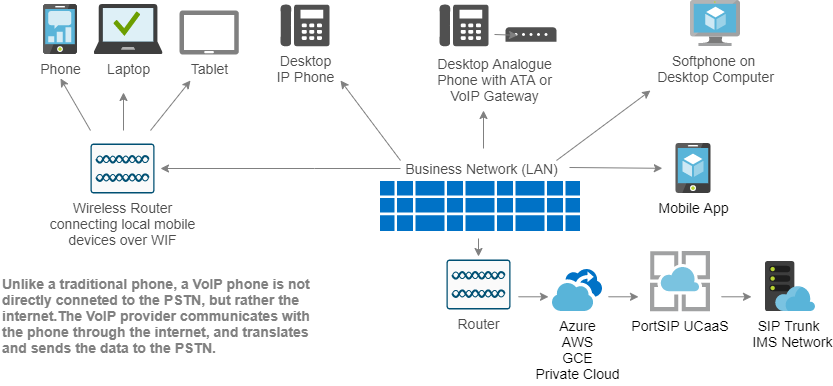

The diagram above was exported from draw.io. Its source (the exported page's mxGraphModel, read from the mxfile embedded in the PNG):
<mxGraphModel dx="1209" dy="703" grid="1" gridSize="10" guides="1" tooltips="1" connect="1" arrows="1" fold="1" page="1" pageScale="1" pageWidth="1169" pageHeight="827" math="0" shadow="0">
  <root>
    <mxCell id="0" />
    <mxCell id="1" parent="0" />
    <mxCell id="AcxdMaKK0mU5kZiv2lnr-25" style="rounded=0;orthogonalLoop=1;jettySize=auto;html=1;strokeColor=#808080;fontSize=14;" parent="1" edge="1">
      <mxGeometry relative="1" as="geometry">
        <mxPoint x="840" y="220" as="targetPoint" />
        <mxPoint x="746" y="290" as="sourcePoint" />
      </mxGeometry>
    </mxCell>
    <mxCell id="AcxdMaKK0mU5kZiv2lnr-13" value="Mobile App" style="aspect=fixed;html=1;perimeter=none;align=center;shadow=0;dashed=0;image;fontSize=14;image=img/lib/mscae/App_Service_Mobile_App.svg;" parent="1" vertex="1">
      <mxGeometry x="865.4999999999999" y="273" width="34.5" height="50" as="geometry" />
    </mxCell>
    <mxCell id="YNxGic_zssTC8tYvqUdN-1" value="SIP Trunk&amp;nbsp;&lt;br&gt;&amp;nbsp;IMS Network" style="aspect=fixed;html=1;points=[];align=center;image;fontSize=14;image=img/lib/mscae/WebHosting.svg;" parent="1" vertex="1">
      <mxGeometry x="955" y="391" width="50" height="50" as="geometry" />
    </mxCell>
    <mxCell id="YNxGic_zssTC8tYvqUdN-2" style="edgeStyle=elbowEdgeStyle;rounded=0;orthogonalLoop=1;jettySize=auto;html=1;entryX=0.009;entryY=0.518;entryDx=0;entryDy=0;entryPerimeter=0;elbow=vertical;strokeColor=#808080;fontSize=14;" parent="1" edge="1">
      <mxGeometry relative="1" as="geometry">
        <mxPoint x="911" y="426.3" as="sourcePoint" />
        <mxPoint x="941" y="425.99767441860473" as="targetPoint" />
        <Array as="points">
          <mxPoint x="940" y="426.3" />
        </Array>
      </mxGeometry>
    </mxCell>
    <mxCell id="YNxGic_zssTC8tYvqUdN-3" value="Azure&lt;br style=&quot;font-size: 14px;&quot;&gt;AWS&lt;br style=&quot;font-size: 14px;&quot;&gt;GCE&lt;br style=&quot;font-size: 14px;&quot;&gt;Private Cloud" style="aspect=fixed;html=1;points=[];align=center;image;fontSize=14;image=img/lib/mscae/Backup.svg;" parent="1" vertex="1">
      <mxGeometry x="742" y="399" width="50" height="42" as="geometry" />
    </mxCell>
    <mxCell id="YNxGic_zssTC8tYvqUdN-4" value="PortSIP UCaaS" style="shape=image;verticalLabelPosition=bottom;labelBackgroundColor=none;verticalAlign=top;aspect=fixed;imageAspect=0;image=data:image/svg+xml,(base64 omitted: 4544 chars);fontSize=14;" parent="1" vertex="1">
      <mxGeometry x="840" y="381" width="60" height="60" as="geometry" />
    </mxCell>
    <mxCell id="YNxGic_zssTC8tYvqUdN-5" style="edgeStyle=elbowEdgeStyle;rounded=0;orthogonalLoop=1;jettySize=auto;html=1;entryX=0.009;entryY=0.518;entryDx=0;entryDy=0;entryPerimeter=0;elbow=vertical;strokeColor=#808080;fontSize=14;" parent="1" edge="1">
      <mxGeometry relative="1" as="geometry">
        <mxPoint x="798" y="426.29999999999995" as="sourcePoint" />
        <mxPoint x="828" y="425.9976744186047" as="targetPoint" />
        <Array as="points">
          <mxPoint x="827" y="426.3" />
        </Array>
      </mxGeometry>
    </mxCell>
    <mxCell id="YNxGic_zssTC8tYvqUdN-7" style="edgeStyle=elbowEdgeStyle;rounded=0;orthogonalLoop=1;jettySize=auto;html=1;elbow=vertical;strokeColor=#808080;fontSize=14;" parent="1" edge="1">
      <mxGeometry relative="1" as="geometry">
        <mxPoint x="708" y="426.29999999999995" as="sourcePoint" />
        <mxPoint x="738" y="426" as="targetPoint" />
        <Array as="points">
          <mxPoint x="717" y="426.3" />
        </Array>
      </mxGeometry>
    </mxCell>
    <mxCell id="YNxGic_zssTC8tYvqUdN-14" value="" style="aspect=fixed;html=1;points=[];align=center;image;fontSize=14;image=img/lib/mscae/Client_Apps.svg;" parent="1" vertex="1">
      <mxGeometry x="620" y="311" width="50" height="50" as="geometry" />
    </mxCell>
    <mxCell id="YNxGic_zssTC8tYvqUdN-15" value="" style="aspect=fixed;html=1;points=[];align=center;image;fontSize=14;image=img/lib/mscae/Client_Apps.svg;" parent="1" vertex="1">
      <mxGeometry x="670" y="311" width="50" height="50" as="geometry" />
    </mxCell>
    <mxCell id="YNxGic_zssTC8tYvqUdN-16" value="" style="aspect=fixed;html=1;points=[];align=center;image;fontSize=14;image=img/lib/mscae/Client_Apps.svg;" parent="1" vertex="1">
      <mxGeometry x="720" y="311" width="50" height="50" as="geometry" />
    </mxCell>
    <mxCell id="YNxGic_zssTC8tYvqUdN-18" value="" style="aspect=fixed;html=1;points=[];align=center;image;fontSize=14;image=img/lib/mscae/Client_Apps.svg;" parent="1" vertex="1">
      <mxGeometry x="570" y="311" width="50" height="50" as="geometry" />
    </mxCell>
    <mxCell id="YNxGic_zssTC8tYvqUdN-19" value="Business Network (LAN)" style="text;html=1;resizable=0;autosize=1;align=center;verticalAlign=middle;points=[];fillColor=none;strokeColor=none;rounded=0;fontStyle=0;fontColor=#4D4D4D;fontSize=14;" parent="1" vertex="1">
      <mxGeometry x="586" y="288" width="170" height="20" as="geometry" />
    </mxCell>
    <mxCell id="YNxGic_zssTC8tYvqUdN-20" style="edgeStyle=elbowEdgeStyle;rounded=0;orthogonalLoop=1;jettySize=auto;html=1;entryX=0.009;entryY=0.518;entryDx=0;entryDy=0;entryPerimeter=0;elbow=vertical;strokeColor=#808080;fontSize=14;" parent="1" edge="1">
      <mxGeometry relative="1" as="geometry">
        <mxPoint x="759" y="297" as="sourcePoint" />
        <mxPoint x="851.8372093023256" y="297.49767441860473" as="targetPoint" />
        <Array as="points">
          <mxPoint x="818" y="297.8" />
        </Array>
      </mxGeometry>
    </mxCell>
    <mxCell id="YNxGic_zssTC8tYvqUdN-23" value="Softphone on &lt;br style=&quot;font-size: 14px;&quot;&gt;Desktop Computer" style="aspect=fixed;html=1;points=[];align=center;image;fontSize=14;image=img/lib/mscae/Virtual_Machine.svg;fontColor=#4D4D4D;" parent="1" vertex="1">
      <mxGeometry x="880" y="130" width="50" height="46" as="geometry" />
    </mxCell>
    <mxCell id="YNxGic_zssTC8tYvqUdN-25" style="rounded=0;orthogonalLoop=1;jettySize=auto;html=1;strokeColor=#808080;fontSize=14;" parent="1" edge="1">
      <mxGeometry relative="1" as="geometry">
        <mxPoint x="673" y="240" as="targetPoint" />
        <mxPoint x="673" y="278" as="sourcePoint" />
      </mxGeometry>
    </mxCell>
    <mxCell id="YNxGic_zssTC8tYvqUdN-29" value="" style="pointerEvents=1;shadow=0;dashed=0;html=1;strokeColor=none;fillColor=#505050;labelPosition=center;verticalLabelPosition=bottom;verticalAlign=top;outlineConnect=0;align=center;shape=mxgraph.office.devices.phone_digital;fontSize=14;fontColor=#4D4D4D;" parent="1" vertex="1">
      <mxGeometry x="629" y="134" width="49" height="42" as="geometry" />
    </mxCell>
    <mxCell id="YNxGic_zssTC8tYvqUdN-30" value="" style="pointerEvents=1;shadow=0;dashed=0;html=1;strokeColor=none;fillColor=#505050;labelPosition=center;verticalLabelPosition=bottom;verticalAlign=top;outlineConnect=0;align=center;shape=mxgraph.office.communications.voip_gateway;fontSize=14;fontColor=#4D4D4D;" parent="1" vertex="1">
      <mxGeometry x="695" y="156.75" width="51" height="14.5" as="geometry" />
    </mxCell>
    <mxCell id="YNxGic_zssTC8tYvqUdN-33" style="edgeStyle=elbowEdgeStyle;rounded=0;orthogonalLoop=1;jettySize=auto;html=1;entryX=0.009;entryY=0.518;entryDx=0;entryDy=0;entryPerimeter=0;elbow=vertical;strokeColor=#808080;fontSize=14;" parent="1" edge="1">
      <mxGeometry relative="1" as="geometry">
        <mxPoint x="684" y="164" as="sourcePoint" />
        <mxPoint x="706.9972093023257" y="164.49767441860467" as="targetPoint" />
        <Array as="points">
          <mxPoint x="673.1600000000001" y="164.8" />
        </Array>
      </mxGeometry>
    </mxCell>
    <mxCell id="YNxGic_zssTC8tYvqUdN-34" value="&lt;div style=&quot;font-size: 14px;&quot;&gt;Desktop Analogue&lt;/div&gt;&lt;div style=&quot;font-size: 14px;&quot;&gt;Phone with ATA or&lt;/div&gt;&lt;div style=&quot;font-size: 14px;&quot;&gt;VoIP Gateway&lt;/div&gt;" style="text;html=1;resizable=0;autosize=1;align=center;verticalAlign=middle;points=[];fillColor=none;strokeColor=none;rounded=0;fontSize=14;fontColor=#4D4D4D;" parent="1" vertex="1">
      <mxGeometry x="619" y="179" width="130" height="60" as="geometry" />
    </mxCell>
    <mxCell id="YNxGic_zssTC8tYvqUdN-35" value="Desktop&lt;br style=&quot;font-size: 14px;&quot;&gt;IP Phone" style="pointerEvents=1;shadow=0;dashed=0;html=1;strokeColor=none;fillColor=#505050;labelPosition=center;verticalLabelPosition=bottom;verticalAlign=top;outlineConnect=0;align=center;shape=mxgraph.office.devices.phone_digital;fontSize=14;fontColor=#4D4D4D;" parent="1" vertex="1">
      <mxGeometry x="470" y="134" width="49" height="42" as="geometry" />
    </mxCell>
    <mxCell id="YNxGic_zssTC8tYvqUdN-36" style="rounded=0;orthogonalLoop=1;jettySize=auto;html=1;strokeColor=#808080;fontSize=14;" parent="1" edge="1">
      <mxGeometry relative="1" as="geometry">
        <mxPoint x="530" y="210" as="targetPoint" />
        <mxPoint x="590" y="290" as="sourcePoint" />
      </mxGeometry>
    </mxCell>
    <mxCell id="YNxGic_zssTC8tYvqUdN-37" style="edgeStyle=orthogonalEdgeStyle;rounded=0;orthogonalLoop=1;jettySize=auto;html=1;strokeColor=#808080;startArrow=classic;startFill=1;endArrow=none;endFill=0;fontSize=14;" parent="1" edge="1">
      <mxGeometry relative="1" as="geometry">
        <Array as="points">
          <mxPoint x="504" y="297.5" />
          <mxPoint x="504" y="297.5" />
        </Array>
        <mxPoint x="350" y="298" as="sourcePoint" />
        <mxPoint x="590" y="298" as="targetPoint" />
      </mxGeometry>
    </mxCell>
    <mxCell id="YNxGic_zssTC8tYvqUdN-38" style="rounded=0;orthogonalLoop=1;jettySize=auto;html=1;strokeColor=#808080;startArrow=classic;startFill=1;endArrow=none;endFill=0;fontSize=14;" parent="1" edge="1">
      <mxGeometry relative="1" as="geometry">
        <mxPoint x="668" y="368" as="targetPoint" />
        <mxPoint x="668" y="386" as="sourcePoint" />
        <Array as="points" />
      </mxGeometry>
    </mxCell>
    <mxCell id="YNxGic_zssTC8tYvqUdN-41" value="Router" style="points=[[0.015,0.015,0],[0.985,0.015,0],[0.985,0.985,0],[0.015,0.985,0],[0.25,0,0],[0.5,0,0],[0.75,0,0],[1,0.25,0],[1,0.5,0],[1,0.75,0],[0.75,1,0],[0.5,1,0],[0.25,1,0],[0,0.75,0],[0,0.5,0],[0,0.25,0]];verticalLabelPosition=bottom;html=1;verticalAlign=top;aspect=fixed;align=center;pointerEvents=1;shape=mxgraph.cisco19.rect;prIcon=dual_mode_access_point;fillColor=#FAFAFA;strokeColor=#005073;fontSize=14;fontColor=#4D4D4D;" parent="1" vertex="1">
      <mxGeometry x="636" y="389" width="64" height="50" as="geometry" />
    </mxCell>
    <mxCell id="YNxGic_zssTC8tYvqUdN-42" value="&lt;div style=&quot;font-size: 14px;&quot;&gt;Wireless Router&lt;/div&gt;&lt;div style=&quot;font-size: 14px;&quot;&gt;connecting local mobile&lt;/div&gt;&lt;div style=&quot;font-size: 14px;&quot;&gt;devices over WIF&lt;/div&gt;" style="points=[[0.015,0.015,0],[0.985,0.015,0],[0.985,0.985,0],[0.015,0.985,0],[0.25,0,0],[0.5,0,0],[0.75,0,0],[1,0.25,0],[1,0.5,0],[1,0.75,0],[0.75,1,0],[0.5,1,0],[0.25,1,0],[0,0.75,0],[0,0.5,0],[0,0.25,0]];verticalLabelPosition=bottom;html=1;verticalAlign=top;aspect=fixed;align=center;pointerEvents=1;shape=mxgraph.cisco19.rect;prIcon=dual_mode_access_point;fillColor=#FAFAFA;strokeColor=#005073;fontSize=14;fontColor=#4D4D4D;" parent="1" vertex="1">
      <mxGeometry x="280" y="273" width="64" height="50" as="geometry" />
    </mxCell>
    <mxCell id="YNxGic_zssTC8tYvqUdN-43" value="Phone" style="aspect=fixed;html=1;points=[];align=center;image;fontSize=14;image=img/lib/mscae/Mobile_Engagement.svg;fontColor=#4D4D4D;" parent="1" vertex="1">
      <mxGeometry x="233" y="134" width="34" height="50" as="geometry" />
    </mxCell>
    <mxCell id="YNxGic_zssTC8tYvqUdN-48" value="Laptop" style="aspect=fixed;html=1;points=[];align=center;image;fontSize=14;image=img/lib/mscae/Managed_Desktop.svg;fontColor=#4D4D4D;" parent="1" vertex="1">
      <mxGeometry x="283.56" y="134" width="69.44" height="50" as="geometry" />
    </mxCell>
    <mxCell id="YNxGic_zssTC8tYvqUdN-50" value="Tablet&lt;br style=&quot;font-size: 14px;&quot;&gt;" style="aspect=fixed;pointerEvents=1;shadow=0;dashed=0;html=1;strokeColor=none;labelPosition=center;verticalLabelPosition=bottom;verticalAlign=top;align=center;shape=mxgraph.azure.tablet;fontSize=14;fontColor=#4D4D4D;fillColor=#808080;" parent="1" vertex="1">
      <mxGeometry x="368.92" y="140" width="59.46" height="44" as="geometry" />
    </mxCell>
    <mxCell id="DJ8N7QNhf2U9IMNAm4h9-1" style="rounded=0;orthogonalLoop=1;jettySize=auto;html=1;strokeColor=#808080;fontSize=14;" edge="1" parent="1">
      <mxGeometry relative="1" as="geometry">
        <mxPoint x="313" y="222" as="targetPoint" />
        <mxPoint x="313" y="260" as="sourcePoint" />
      </mxGeometry>
    </mxCell>
    <mxCell id="DJ8N7QNhf2U9IMNAm4h9-2" style="rounded=0;orthogonalLoop=1;jettySize=auto;html=1;strokeColor=#808080;fontSize=14;" edge="1" parent="1">
      <mxGeometry relative="1" as="geometry">
        <mxPoint x="250" y="208" as="targetPoint" />
        <mxPoint x="280" y="260" as="sourcePoint" />
      </mxGeometry>
    </mxCell>
    <mxCell id="DJ8N7QNhf2U9IMNAm4h9-3" style="rounded=0;orthogonalLoop=1;jettySize=auto;html=1;strokeColor=#808080;fontSize=14;" edge="1" parent="1">
      <mxGeometry relative="1" as="geometry">
        <mxPoint x="380" y="210" as="targetPoint" />
        <mxPoint x="340" y="260" as="sourcePoint" />
      </mxGeometry>
    </mxCell>
    <mxCell id="DJ8N7QNhf2U9IMNAm4h9-4" value="Unlike a traditional phone, a VoIP phone is not directly conneted to the PSTN,&amp;nbsp;but rather the internet.The VoIP provider communicates with the phone through the&amp;nbsp;internet, and translates and sends the data to the PSTN." style="text;whiteSpace=wrap;html=1;fontStyle=1;fontColor=#808080;fontSize=14;" vertex="1" parent="1">
      <mxGeometry x="190" y="399" width="310" height="71" as="geometry" />
    </mxCell>
    <mxCell id="DJ8N7QNhf2U9IMNAm4h9-6" value="Phone" style="aspect=fixed;html=1;points=[];align=center;image;fontSize=14;image=img/lib/mscae/Mobile_Engagement.svg;fontColor=#4D4D4D;" vertex="1" parent="1">
      <mxGeometry x="233" y="134" width="34" height="50" as="geometry" />
    </mxCell>
  </root>
</mxGraphModel>